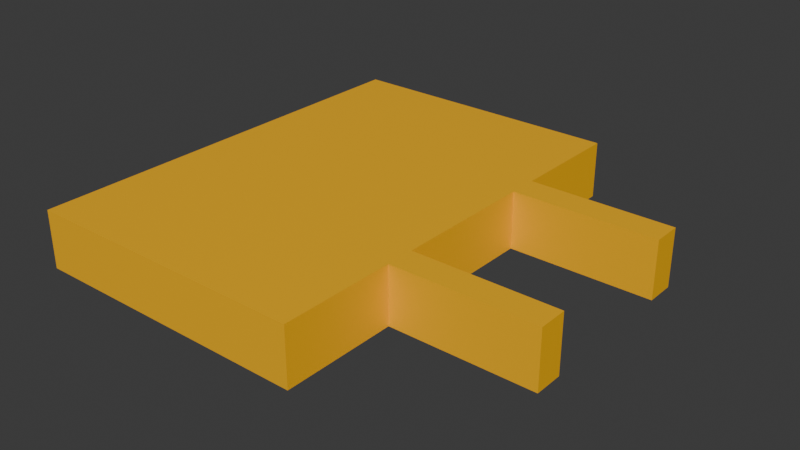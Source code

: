 # Source: fender_3x2.blend  (saved by Blender 4.2.67; exported with 4.5.12 LTS)
import bpy
from mathutils import Matrix  # noqa: F401  (used for matrix-valued properties, if any)

bpy.ops.wm.read_factory_settings(use_empty=True)
scene = bpy.context.scene
scene.name = 'Scene'

# ---- collections
col_collection = bpy.data.collections.new('Collection'); scene.collection.children.link(col_collection)

# ---- materials (node trees are filled in below, after node groups)
mat_material = bpy.data.materials.new('Material')
mat_material.alpha_threshold = 0.0
mat_material.roughness = 0.5
mat_material.line_color = (0.0, 0.0, 0.0, 1.0)
mat_paintable_0 = bpy.data.materials.new('paintable-0')

# ---- material node trees
mat_material.use_nodes = True; mat_material.node_tree.nodes.clear()
_N = mat_material.node_tree.nodes; _L = mat_material.node_tree.links
n0 = _N.new('ShaderNodeOutputMaterial'); n0.name = 'Material Output'; n0.location = (300, 300)
n1 = _N.new('ShaderNodeBsdfPrincipled'); n1.name = 'Principled BSDF'; n1.location = (10, 300)
n1.inputs[3].default_value = 1.45
_L.new(n1.outputs[0], n0.inputs[0])
n0.is_active_output = True
mat_paintable_0.use_nodes = True; mat_paintable_0.node_tree.nodes.clear()
_N = mat_paintable_0.node_tree.nodes; _L = mat_paintable_0.node_tree.links
n0 = _N.new('ShaderNodeBsdfPrincipled'); n0.name = 'プリンシプルBSDF'; n0.location = (10, 300)
n0.inputs[0].default_value = (1.0, 0.4969, 0.0, 1.0)
n1 = _N.new('ShaderNodeOutputMaterial'); n1.name = 'マテリアル出力'; n1.location = (300, 300)
_L.new(n0.outputs[0], n1.inputs[0])
n1.is_active_output = True

# ---- world
world_world = bpy.data.worlds.new('World'); scene.world = world_world
world_world.use_nodes = True; world_world.node_tree.nodes.clear()
_N = world_world.node_tree.nodes; _L = world_world.node_tree.links
n0 = _N.new('ShaderNodeOutputWorld'); n0.name = 'World Output'; n0.location = (300, 300)
n1 = _N.new('ShaderNodeBackground'); n1.name = 'Background'; n1.location = (10, 300)
n1.inputs[0].default_value = (0.05088, 0.05088, 0.05088, 1.0)
_L.new(n1.outputs[0], n0.inputs[0])
n0.is_active_output = True
world_world.color = (0.05088, 0.05088, 0.05088)
world_world.sun_shadow_jitter_overblur = 0.0

# ---- meshes
me_cube = bpy.data.meshes.new('Cube')
me_cube.from_pydata([(-0.125, 0.625, 0.125), (-0.125, 0.625, 0.025), (-0.125, -0.125, 0.125), (-0.125, -0.125, 0.025), (-0.625, 0.625, 0.125), (-0.625, 0.625, 0.025), (-0.625, -0.125, 0.125), (-0.625, -0.125, 0.025), (-0.625, 0.425, 0.025), (-0.625, 0.375, 0.025), (-0.625, 0.125, 0.025), (-0.625, 0.075, 0.025), (-0.125, 0.425, 0.125), (-0.125, 0.375, 0.125), (-0.125, 0.125, 0.125), (-0.125, 0.075, 0.125), (-0.625, 0.075, 0.125), (-0.625, 0.125, 0.125), (-0.625, 0.375, 0.125), (-0.625, 0.425, 0.125), (-0.125, 0.075, 0.025), (-0.125, 0.125, 0.025), (-0.125, 0.375, 0.025), (-0.125, 0.425, 0.025), (0.125, 0.125, 0.125), (0.125, 0.075, 0.125), (0.125, 0.075, 0.025), (0.125, 0.125, 0.025), (0.125, 0.425, 0.125), (0.125, 0.375, 0.125), (0.125, 0.375, 0.025), (0.125, 0.425, 0.025)], [], [(15, 16, 6, 2), (3, 2, 6, 7), (8, 19, 4, 5), (11, 20, 3, 7), (20, 15, 2, 3), (5, 4, 0, 1), (1, 0, 12, 23), (12, 13, 29, 28), (22, 13, 14, 21), (20, 21, 27, 26), (5, 1, 23, 8), (8, 23, 22, 9), (9, 22, 21, 10), (10, 21, 20, 11), (7, 6, 16, 11), (11, 16, 17, 10), (10, 17, 18, 9), (9, 18, 19, 8), (0, 4, 19, 12), (12, 19, 18, 13), (13, 18, 17, 14), (14, 17, 16, 15), (27, 24, 25, 26), (14, 15, 25, 24), (21, 14, 24, 27), (15, 20, 26, 25), (31, 28, 29, 30), (23, 12, 28, 31), (13, 22, 30, 29), (22, 23, 31, 30)])
me_cube.polygons.foreach_set('material_index', [1, 1, 1, 1, 1, 1, 1, 1, 1, 1, 1, 1, 1, 1, 1, 1, 1, 1, 1, 1, 1, 1, 1, 1, 1, 1, 1, 1, 1, 1])
_uv = me_cube.uv_layers.new(name='UVMap')
_uv.uv.foreach_set('vector', [0.625, 0.7, 0.875, 0.7, 0.875, 0.75, 0.625, 0.75, 0.375, 0.75, 0.625, 0.75, 0.625, 1.0, 0.375, 1.0, 0.375, 0.2, 0.625, 0.2, 0.625, 0.25, 0.375, 0.25, 0.125, 0.7, 0.375, 0.7, 0.375, 0.75, 0.125, 0.75, 0.375, 0.7, 0.625, 0.7, 0.625, 0.75, 0.375, 0.75, 0.375, 0.25, 0.625, 0.25, 0.625, 0.5, 0.375, 0.5, 0.375, 0.5, 0.625, 0.5, 0.625, 0.55, 0.375, 0.55, 0.625, 0.55, 0.625, 0.6, 0.625, 0.6, 0.625, 0.55, 0.375, 0.6, 0.625, 0.6, 0.625, 0.65, 0.375, 0.65, 0.375, 0.7, 0.375, 0.65, 0.375, 0.65, 0.375, 0.7, 0.125, 0.5, 0.375, 0.5, 0.375, 0.55, 0.125, 0.55, 0.125, 0.55, 0.375, 0.55, 0.375, 0.6, 0.125, 0.6, 0.125, 0.6, 0.375, 0.6, 0.375, 0.65, 0.125, 0.65, 0.125, 0.65, 0.375, 0.65, 0.375, 0.7, 0.125, 0.7, 0.375, 0.0, 0.625, 0.0, 0.625, 0.05, 0.375, 0.05, 0.375, 0.05, 0.625, 0.05, 0.625, 0.1, 0.375, 0.1, 0.375, 0.1, 0.625, 0.1, 0.625, 0.15, 0.375, 0.15, 0.375, 0.15, 0.625, 0.15, 0.625, 0.2, 0.375, 0.2, 0.625, 0.5, 0.875, 0.5, 0.875, 0.55, 0.625, 0.55, 0.625, 0.55, 0.875, 0.55, 0.875, 0.6, 0.625, 0.6, 0.625, 0.6, 0.875, 0.6, 0.875, 0.65, 0.625, 0.65, 0.625, 0.65, 0.875, 0.65, 0.875, 0.7, 0.625, 0.7, 0.375, 0.65, 0.625, 0.65, 0.625, 0.7, 0.375, 0.7, 0.625, 0.65, 0.625, 0.7, 0.625, 0.7, 0.625, 0.65, 0.375, 0.65, 0.625, 0.65, 0.625, 0.65, 0.375, 0.65, 0.625, 0.7, 0.375, 0.7, 0.375, 0.7, 0.625, 0.7, 0.375, 0.55, 0.625, 0.55, 0.625, 0.6, 0.375, 0.6, 0.375, 0.55, 0.625, 0.55, 0.625, 0.55, 0.375, 0.55, 0.625, 0.6, 0.375, 0.6, 0.375, 0.6, 0.625, 0.6, 0.375, 0.6, 0.375, 0.55, 0.375, 0.55, 0.375, 0.6])
me_cube.materials.append(mat_material)
me_cube.materials.append(mat_paintable_0)
me_cube.use_mirror_vertex_groups = False
me_cube.update()

# ---- objects
ob_cube = bpy.data.objects.new('Cube', me_cube)

# ---- transforms, parenting, visibility, modifiers, constraints
ob_cube.location = (0.0, 0.0, 0.0)
ob_cube.lock_rotations_4d = False
ob_cube.empty_display_type = 'ARROWS'
ob_cube.lineart.crease_threshold = 0.0

# ---- collection membership
col_collection.objects.link(ob_cube)

# ---- scene / render settings (as saved in the file)
scene.frame_start = 1; scene.frame_end = 250; scene.frame_set(1)
scene.render.engine = 'BLENDER_EEVEE_NEXT'
bpy.context.view_layer.update()

# ---- added for rendering (the .blend has no active camera and no usable light): camera, sun
cam_auto = bpy.data.cameras.new('AutoCamera')
cam_auto.lens = 50.0
cam_auto.sensor_width = 36.0
cam_auto.clip_end = 1000.0
ob_auto_camera = bpy.data.objects.new('AutoCamera', cam_auto)
scene.collection.objects.link(ob_auto_camera)
ob_auto_camera.location = (0.735701, -0.932841, 0.863561)
ob_auto_camera.rotation_euler = (1.09748, -7.21219e-08, 0.694738)
scene.camera = ob_auto_camera
light_auto_sun = bpy.data.lights.new('AutoSun', 'SUN')
light_auto_sun.energy = 3.0
light_auto_sun.angle = 0.0523599
ob_auto_sun = bpy.data.objects.new('AutoSun', light_auto_sun)
scene.collection.objects.link(ob_auto_sun)
ob_auto_sun.rotation_euler = (0.872665, 0.174533, 0.523599)
bpy.context.view_layer.update()
